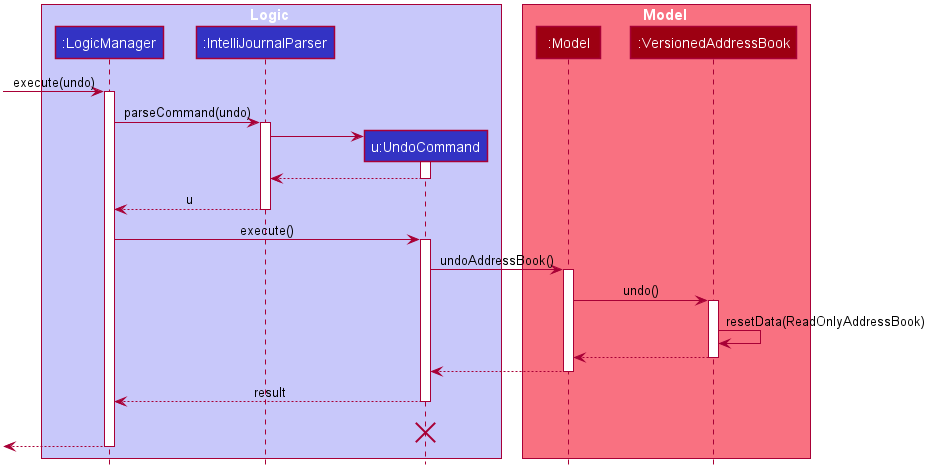

The diagram above was rendered by PlantUML. Its source (embedded in the PNG):
@startuml








skinparam BackgroundColor #FFFFFFF

skinparam Shadowing false

skinparam Class {
    FontColor #FFFFFF
    BorderThickness 1
    BorderColor #FFFFFF
    StereotypeFontColor #FFFFFF
    FontName Arial
}

skinparam Actor {
    BorderColor #000000
    Color #000000
    FontName Arial
}

skinparam Sequence {
    MessageAlign center
    BoxFontSize 15
    BoxPadding 0
    BoxFontColor #FFFFFF
    FontName Arial
}

skinparam Participant {
    FontColor #FFFFFFF
    Padding 20
}

skinparam MinClassWidth 50
skinparam ParticipantPadding 10
skinparam Shadowing false
skinparam DefaultTextAlignment center
skinparam packageStyle Rectangle

hide footbox
hide members
hide circle

box Logic #C8C8FA
participant ":LogicManager" as LogicManager #3333C4
participant ":IntelliJournalParser" as IntelliJournalParser #3333C4
participant "u:UndoCommand" as UndoCommand #3333C4
end box

box Model #F97181
participant ":Model" as Model #9D0012
participant ":VersionedAddressBook" as VersionedAddressBook #9D0012
end box
[-> LogicManager : execute(undo)
activate LogicManager

LogicManager -> IntelliJournalParser : parseCommand(undo)
activate IntelliJournalParser

create UndoCommand
IntelliJournalParser -> UndoCommand
activate UndoCommand

UndoCommand --> IntelliJournalParser
deactivate UndoCommand

IntelliJournalParser --> LogicManager : u
deactivate IntelliJournalParser

LogicManager -> UndoCommand : execute()
activate UndoCommand

UndoCommand -> Model : undoAddressBook()
activate Model

Model -> VersionedAddressBook : undo()
activate VersionedAddressBook

VersionedAddressBook -> VersionedAddressBook :resetData(ReadOnlyAddressBook)
VersionedAddressBook --> Model :
deactivate VersionedAddressBook

Model --> UndoCommand
deactivate Model

UndoCommand --> LogicManager : result
deactivate UndoCommand
UndoCommand -[hidden]-> LogicManager : result
destroy UndoCommand

[<--LogicManager
deactivate LogicManager
@enduml